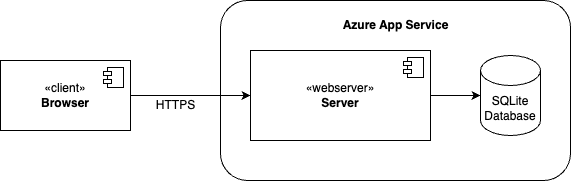

The diagram above was exported from draw.io. Its source (the exported page's mxGraphModel, read from the mxfile embedded in the PNG):
<mxGraphModel dx="984" dy="633" grid="1" gridSize="10" guides="1" tooltips="1" connect="1" arrows="1" fold="1" page="1" pageScale="1" pageWidth="827" pageHeight="1169" math="0" shadow="0">
  <root>
    <mxCell id="0" />
    <mxCell id="1" parent="0" />
    <mxCell id="_sK3rRI7_w_xgOXl84pB-13" value="" style="rounded=1;whiteSpace=wrap;html=1;" parent="1" vertex="1">
      <mxGeometry x="290" y="230" width="350" height="180" as="geometry" />
    </mxCell>
    <mxCell id="_sK3rRI7_w_xgOXl84pB-9" style="edgeStyle=orthogonalEdgeStyle;rounded=0;orthogonalLoop=1;jettySize=auto;html=1;exitX=1;exitY=0.5;exitDx=0;exitDy=0;entryX=0;entryY=0.5;entryDx=0;entryDy=0;" parent="1" source="_sK3rRI7_w_xgOXl84pB-1" target="_sK3rRI7_w_xgOXl84pB-5" edge="1">
      <mxGeometry relative="1" as="geometry" />
    </mxCell>
    <mxCell id="_sK3rRI7_w_xgOXl84pB-1" value="«client»&lt;br&gt;&lt;b&gt;Browser&lt;/b&gt;" style="html=1;dropTarget=0;whiteSpace=wrap;" parent="1" vertex="1">
      <mxGeometry x="70" y="290" width="130" height="70" as="geometry" />
    </mxCell>
    <mxCell id="_sK3rRI7_w_xgOXl84pB-2" value="" style="shape=module;jettyWidth=8;jettyHeight=4;" parent="_sK3rRI7_w_xgOXl84pB-1" vertex="1">
      <mxGeometry x="1" width="20" height="20" relative="1" as="geometry">
        <mxPoint x="-27" y="7" as="offset" />
      </mxGeometry>
    </mxCell>
    <mxCell id="_sK3rRI7_w_xgOXl84pB-5" value="«webserver»&lt;br&gt;&lt;b&gt;Server&lt;/b&gt;" style="html=1;dropTarget=0;whiteSpace=wrap;" parent="1" vertex="1">
      <mxGeometry x="320" y="280" width="180" height="90" as="geometry" />
    </mxCell>
    <mxCell id="_sK3rRI7_w_xgOXl84pB-6" value="" style="shape=module;jettyWidth=8;jettyHeight=4;" parent="_sK3rRI7_w_xgOXl84pB-5" vertex="1">
      <mxGeometry x="1" width="20" height="20" relative="1" as="geometry">
        <mxPoint x="-27" y="7" as="offset" />
      </mxGeometry>
    </mxCell>
    <mxCell id="_sK3rRI7_w_xgOXl84pB-8" value="SQLite&lt;div&gt;Database&lt;/div&gt;" style="shape=cylinder3;whiteSpace=wrap;html=1;boundedLbl=1;backgroundOutline=1;size=15;" parent="1" vertex="1">
      <mxGeometry x="550" y="285" width="60" height="80" as="geometry" />
    </mxCell>
    <mxCell id="_sK3rRI7_w_xgOXl84pB-10" style="edgeStyle=orthogonalEdgeStyle;rounded=0;orthogonalLoop=1;jettySize=auto;html=1;exitX=1;exitY=0.5;exitDx=0;exitDy=0;entryX=0;entryY=0.5;entryDx=0;entryDy=0;entryPerimeter=0;" parent="1" source="_sK3rRI7_w_xgOXl84pB-5" target="_sK3rRI7_w_xgOXl84pB-8" edge="1">
      <mxGeometry relative="1" as="geometry" />
    </mxCell>
    <mxCell id="_sK3rRI7_w_xgOXl84pB-12" value="HTTPS" style="text;html=1;align=center;verticalAlign=middle;resizable=0;points=[];autosize=1;strokeColor=none;fillColor=none;" parent="1" vertex="1">
      <mxGeometry x="215" y="320" width="60" height="30" as="geometry" />
    </mxCell>
    <mxCell id="_sK3rRI7_w_xgOXl84pB-14" value="&lt;b&gt;Azure App Service&lt;/b&gt;" style="text;html=1;align=center;verticalAlign=middle;resizable=0;points=[];autosize=1;strokeColor=none;fillColor=none;" parent="1" vertex="1">
      <mxGeometry x="400" y="240" width="130" height="30" as="geometry" />
    </mxCell>
  </root>
</mxGraphModel>